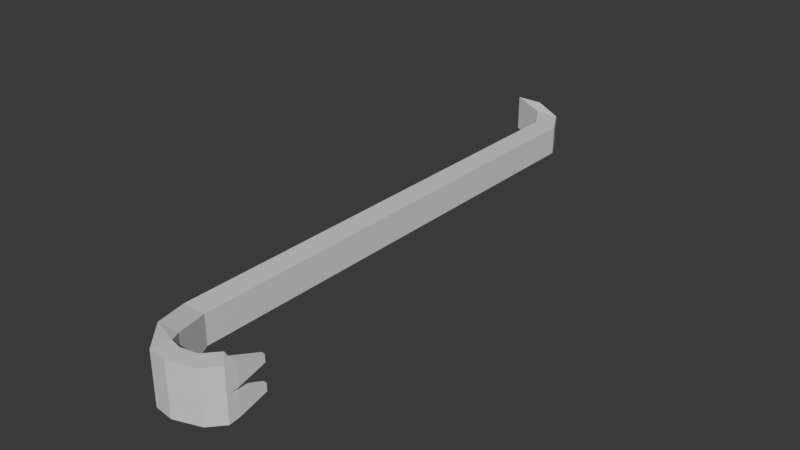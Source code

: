 # Source: crowbar.blend  (saved by Blender 4.2.66; exported with 4.5.12 LTS)
import bpy
from mathutils import Matrix  # noqa: F401  (used for matrix-valued properties, if any)

bpy.ops.wm.read_factory_settings(use_empty=True)
scene = bpy.context.scene
scene.name = 'Scene'

# ---- collections
col_collection = bpy.data.collections.new('Collection'); scene.collection.children.link(col_collection)

# ---- materials (node trees are filled in below, after node groups)
mat_material = bpy.data.materials.new('Material')
mat_material.alpha_threshold = 0.0
mat_material.roughness = 0.5
mat_material.line_color = (0.0, 0.0, 0.0, 1.0)

# ---- material node trees
mat_material.use_nodes = True; mat_material.node_tree.nodes.clear()
_N = mat_material.node_tree.nodes; _L = mat_material.node_tree.links
n0 = _N.new('ShaderNodeOutputMaterial'); n0.name = 'Material Output'; n0.location = (300, 300)
n1 = _N.new('ShaderNodeBsdfPrincipled'); n1.name = 'Principled BSDF'; n1.location = (10, 300)
n1.inputs[3].default_value = 1.45
_L.new(n1.outputs[0], n0.inputs[0])
n0.is_active_output = True

# ---- world
world_world = bpy.data.worlds.new('World'); scene.world = world_world
world_world.use_nodes = True; world_world.node_tree.nodes.clear()
_N = world_world.node_tree.nodes; _L = world_world.node_tree.links
n0 = _N.new('ShaderNodeOutputWorld'); n0.name = 'World Output'; n0.location = (300, 300)
n1 = _N.new('ShaderNodeBackground'); n1.name = 'Background'; n1.location = (10, 300)
n1.inputs[0].default_value = (0.05088, 0.05088, 0.05088, 1.0)
_L.new(n1.outputs[0], n0.inputs[0])
n0.is_active_output = True
world_world.color = (0.05088, 0.05088, 0.05088)
world_world.sun_shadow_jitter_overblur = 0.0

# ---- meshes
me_cube = bpy.data.meshes.new('Cube')
me_cube.from_pydata([(-0.06773, 1.0, -0.5825), (-0.06773, -18.38, -0.5825), (-1.0, 1.0, -0.5825), (-1.0, -18.38, -0.5825), (-0.4206, -19.84, -0.8507), (0.5117, -19.84, -0.8507), (0.7247, -21.05, -1.0), (0.8421, -20.35, -1.0), (1.484, -21.15, -1.0), (1.295, -20.45, -1.0), (2.488, -20.81, -1.0), (1.953, -20.33, -1.0), (2.982, -19.86, -0.9313), (2.582, -19.81, -0.9313), (-0.06773, 1.0, 0.0), (-1.0, -18.38, 0.0), (-0.06773, -18.38, 0.0), (-1.0, 1.0, 0.0), (-0.4206, -19.84, 0.0), (0.5117, -19.84, 0.0), (0.7247, -21.05, 0.0), (0.8421, -20.35, 0.0), (1.484, -21.15, 0.0), (1.295, -20.45, 0.0), (2.488, -20.81, 0.0), (1.953, -20.33, 0.0), (2.958, -20.28, 0.0), (2.422, -19.8, 0.0), (2.422, -19.8, -1.0), (2.582, -19.81, -0.06866), (2.958, -20.28, -1.0), (2.982, -19.86, -0.06866), (2.847, -18.79, -0.3532), (2.983, -18.8, -0.3532), (2.847, -18.79, -0.6468), (2.983, -18.8, -0.6468), (-0.6747, 2.112, -0.5825), (-1.607, 2.112, -0.5825), (-0.6747, 2.112, 0.0), (-1.607, 2.112, 0.0), (-1.932, 2.72, -0.741), (-3.005, 2.72, -0.741), (-1.932, 2.72, 0.0), (-3.005, 2.72, 0.0), (-0.06773, 1.0, 0.5825), (-0.06773, -18.38, 0.5825), (-1.0, 1.0, 0.5825), (-1.0, -18.38, 0.5825), (-0.4206, -19.84, 0.8507), (0.5117, -19.84, 0.8507), (0.7247, -21.05, 1.0), (0.8421, -20.35, 1.0), (1.484, -21.15, 1.0), (1.295, -20.45, 1.0), (2.488, -20.81, 1.0), (1.953, -20.33, 1.0), (2.982, -19.86, 0.9313), (2.582, -19.81, 0.9313), (2.422, -19.8, 1.0), (2.582, -19.81, 0.06866), (2.958, -20.28, 1.0), (2.982, -19.86, 0.06866), (2.847, -18.79, 0.3532), (2.983, -18.8, 0.3532), (2.847, -18.79, 0.6468), (2.983, -18.8, 0.6468), (-0.6747, 2.112, 0.5825), (-1.607, 2.112, 0.5825), (-1.932, 2.72, 0.741), (-3.005, 2.72, 0.741)], [], [(15, 3, 4, 18), (2, 0, 1, 3), (3, 1, 5, 4), (6, 7, 9, 8), (18, 4, 6, 20), (4, 5, 7, 6), (20, 6, 8, 22), (10, 11, 28, 30), (22, 8, 10, 24), (8, 9, 11, 10), (24, 10, 30, 26), (11, 25, 27, 28), (31, 12, 35, 33), (9, 23, 25, 11), (7, 21, 23, 9), (5, 19, 21, 7), (1, 16, 19, 5), (0, 2, 37, 36), (0, 14, 16, 1), (3, 15, 17, 2), (29, 13, 28, 27), (13, 12, 30, 28), (12, 31, 26, 30), (31, 29, 27, 26), (34, 32, 33, 35), (13, 29, 32, 34), (12, 13, 34, 35), (29, 31, 33, 32), (37, 39, 43, 41), (17, 14, 38, 39), (2, 17, 39, 37), (14, 0, 36, 38), (41, 43, 42, 40), (36, 37, 41, 40), (39, 38, 42, 43), (38, 36, 40, 42), (15, 18, 48, 47), (46, 47, 45, 44), (47, 48, 49, 45), (50, 52, 53, 51), (18, 20, 50, 48), (48, 50, 51, 49), (20, 22, 52, 50), (54, 60, 58, 55), (22, 24, 54, 52), (52, 54, 55, 53), (24, 26, 60, 54), (55, 58, 27, 25), (61, 63, 65, 56), (53, 55, 25, 23), (51, 53, 23, 21), (49, 51, 21, 19), (45, 49, 19, 16), (44, 66, 67, 46), (44, 45, 16, 14), (47, 46, 17, 15), (59, 27, 58, 57), (57, 58, 60, 56), (56, 60, 26, 61), (61, 26, 27, 59), (64, 65, 63, 62), (57, 64, 62, 59), (56, 65, 64, 57), (59, 62, 63, 61), (67, 69, 43, 39), (46, 67, 39, 17), (14, 38, 66, 44), (69, 68, 42, 43), (66, 68, 69, 67), (38, 42, 68, 66)])
_uv = me_cube.uv_layers.new(name='UVMap')
_uv.uv.foreach_set('vector', [0.5, 0.0, 0.375, 0.0, 0.375, 0.0, 0.5, 0.0, 0.125, 0.5, 0.375, 0.5, 0.375, 0.75, 0.125, 0.75, 0.125, 0.75, 0.375, 0.75, 0.375, 0.75, 0.125, 0.75, 0.125, 0.75, 0.375, 0.75, 0.375, 0.75, 0.125, 0.75, 0.5, 0.0, 0.375, 0.0, 0.375, 0.0, 0.5, 0.0, 0.125, 0.75, 0.375, 0.75, 0.375, 0.75, 0.125, 0.75, 0.5, 0.0, 0.375, 0.0, 0.375, 0.0, 0.5, 0.0, 0.125, 0.75, 0.375, 0.75, 0.375, 0.75, 0.125, 0.75, 0.5, 0.0, 0.375, 0.0, 0.375, 0.0, 0.5, 0.0, 0.125, 0.75, 0.375, 0.75, 0.375, 0.75, 0.125, 0.75, 0.5, 0.0, 0.375, 0.0, 0.375, 0.0, 0.5, 0.0, 0.375, 0.75, 0.5, 0.75, 0.5, 0.75, 0.375, 0.75, 0.5756, 0.4067, 0.4023, 0.1669, 0.4023, 0.1669, 0.5756, 0.4067, 0.375, 0.75, 0.5, 0.75, 0.5, 0.75, 0.375, 0.75, 0.375, 0.75, 0.5, 0.75, 0.5, 0.75, 0.375, 0.75, 0.375, 0.75, 0.5, 0.75, 0.5, 0.75, 0.375, 0.75, 0.375, 0.75, 0.5, 0.75, 0.5, 0.75, 0.375, 0.75, 0.375, 0.5, 0.125, 0.5, 0.125, 0.5, 0.375, 0.5, 0.375, 0.5, 0.5, 0.5, 0.5, 0.75, 0.375, 0.75, 0.375, 0.0, 0.5, 0.0, 0.5, 0.25, 0.375, 0.25, 0.502, 0.6709, 0.3951, 0.6305, 0.375, 0.75, 0.5, 0.75, 0.3951, 0.6305, 0.4023, 0.1669, 0.375, 0.0, 0.375, 0.75, 0.4023, 0.1669, 0.5756, 0.4067, 0.625, 0.375, 0.375, 0.0, 0.5756, 0.4067, 0.502, 0.6709, 0.5, 0.75, 0.625, 0.375, 0.3951, 0.6305, 0.502, 0.6709, 0.5756, 0.4067, 0.4023, 0.1669, 0.3951, 0.6305, 0.502, 0.6709, 0.502, 0.6709, 0.3951, 0.6305, 0.4023, 0.1669, 0.3951, 0.6305, 0.3951, 0.6305, 0.4023, 0.1669, 0.502, 0.6709, 0.5756, 0.4067, 0.5756, 0.4067, 0.502, 0.6709, 0.375, 0.25, 0.5, 0.25, 0.5, 0.25, 0.375, 0.25, 0.0, 0.0, 0.0, 0.0, 0.0, 0.0, 0.0, 0.0, 0.375, 0.25, 0.5, 0.25, 0.5, 0.25, 0.375, 0.25, 0.5, 0.5, 0.375, 0.5, 0.375, 0.5, 0.5, 0.5, 0.375, 0.25, 0.5, 0.25, 0.5, 0.5, 0.375, 0.5, 0.375, 0.5, 0.125, 0.5, 0.125, 0.5, 0.375, 0.5, 0.0, 0.0, 0.0, 0.0, 0.0, 0.0, 0.0, 0.0, 0.5, 0.5, 0.375, 0.5, 0.375, 0.5, 0.5, 0.5, 0.5, 0.0, 0.5, 0.0, 0.375, 0.0, 0.375, 0.0, 0.125, 0.5, 0.125, 0.75, 0.375, 0.75, 0.375, 0.5, 0.125, 0.75, 0.125, 0.75, 0.375, 0.75, 0.375, 0.75, 0.125, 0.75, 0.125, 0.75, 0.375, 0.75, 0.375, 0.75, 0.5, 0.0, 0.5, 0.0, 0.375, 0.0, 0.375, 0.0, 0.125, 0.75, 0.125, 0.75, 0.375, 0.75, 0.375, 0.75, 0.5, 0.0, 0.5, 0.0, 0.375, 0.0, 0.375, 0.0, 0.125, 0.75, 0.125, 0.75, 0.375, 0.75, 0.375, 0.75, 0.5, 0.0, 0.5, 0.0, 0.375, 0.0, 0.375, 0.0, 0.125, 0.75, 0.125, 0.75, 0.375, 0.75, 0.375, 0.75, 0.5, 0.0, 0.5, 0.0, 0.375, 0.0, 0.375, 0.0, 0.375, 0.75, 0.375, 0.75, 0.5, 0.75, 0.5, 0.75, 0.5756, 0.4067, 0.5756, 0.4067, 0.4023, 0.1669, 0.4023, 0.1669, 0.375, 0.75, 0.375, 0.75, 0.5, 0.75, 0.5, 0.75, 0.375, 0.75, 0.375, 0.75, 0.5, 0.75, 0.5, 0.75, 0.375, 0.75, 0.375, 0.75, 0.5, 0.75, 0.5, 0.75, 0.375, 0.75, 0.375, 0.75, 0.5, 0.75, 0.5, 0.75, 0.375, 0.5, 0.375, 0.5, 0.125, 0.5, 0.125, 0.5, 0.375, 0.5, 0.375, 0.75, 0.5, 0.75, 0.5, 0.5, 0.375, 0.0, 0.375, 0.25, 0.5, 0.25, 0.5, 0.0, 0.502, 0.6709, 0.5, 0.75, 0.375, 0.75, 0.3951, 0.6305, 0.3951, 0.6305, 0.375, 0.75, 0.375, 0.0, 0.4023, 0.1669, 0.4023, 0.1669, 0.375, 0.0, 0.625, 0.375, 0.5756, 0.4067, 0.5756, 0.4067, 0.625, 0.375, 0.5, 0.75, 0.502, 0.6709, 0.3951, 0.6305, 0.4023, 0.1669, 0.5756, 0.4067, 0.502, 0.6709, 0.3951, 0.6305, 0.3951, 0.6305, 0.502, 0.6709, 0.502, 0.6709, 0.4023, 0.1669, 0.4023, 0.1669, 0.3951, 0.6305, 0.3951, 0.6305, 0.502, 0.6709, 0.502, 0.6709, 0.5756, 0.4067, 0.5756, 0.4067, 0.375, 0.25, 0.375, 0.25, 0.5, 0.25, 0.5, 0.25, 0.375, 0.25, 0.375, 0.25, 0.5, 0.25, 0.5, 0.25, 0.5, 0.5, 0.5, 0.5, 0.375, 0.5, 0.375, 0.5, 0.375, 0.25, 0.375, 0.5, 0.5, 0.5, 0.5, 0.25, 0.375, 0.5, 0.375, 0.5, 0.125, 0.5, 0.125, 0.5, 0.5, 0.5, 0.5, 0.5, 0.375, 0.5, 0.375, 0.5])
me_cube.materials.append(mat_material)
me_cube.use_mirror_vertex_groups = False
me_cube.update()

# ---- objects
ob_cube = bpy.data.objects.new('Cube', me_cube)

# ---- transforms, parenting, visibility, modifiers, constraints
ob_cube.location = (0.0, 0.0, 0.0)
ob_cube.lock_rotations_4d = False
ob_cube.empty_display_type = 'ARROWS'
ob_cube.lineart.crease_threshold = 0.0

# ---- collection membership
col_collection.objects.link(ob_cube)

# ---- scene / render settings (as saved in the file)
scene.frame_start = 1; scene.frame_end = 250; scene.frame_set(1)
scene.render.engine = 'BLENDER_EEVEE_NEXT'
bpy.context.view_layer.update()

# ---- added for rendering (the .blend has no active camera and no usable light): camera, sun
cam_auto = bpy.data.cameras.new('AutoCamera')
cam_auto.lens = 50.0
cam_auto.sensor_width = 36.0
cam_auto.clip_end = 1000.0
ob_auto_camera = bpy.data.objects.new('AutoCamera', cam_auto)
scene.collection.objects.link(ob_auto_camera)
ob_auto_camera.location = (22.8293, -36.6207, 18.272)
ob_auto_camera.rotation_euler = (1.09748, -7.21219e-08, 0.694738)
scene.camera = ob_auto_camera
light_auto_sun = bpy.data.lights.new('AutoSun', 'SUN')
light_auto_sun.energy = 3.0
light_auto_sun.angle = 0.0523599
ob_auto_sun = bpy.data.objects.new('AutoSun', light_auto_sun)
scene.collection.objects.link(ob_auto_sun)
ob_auto_sun.rotation_euler = (0.872665, 0.174533, 0.523599)
bpy.context.view_layer.update()
